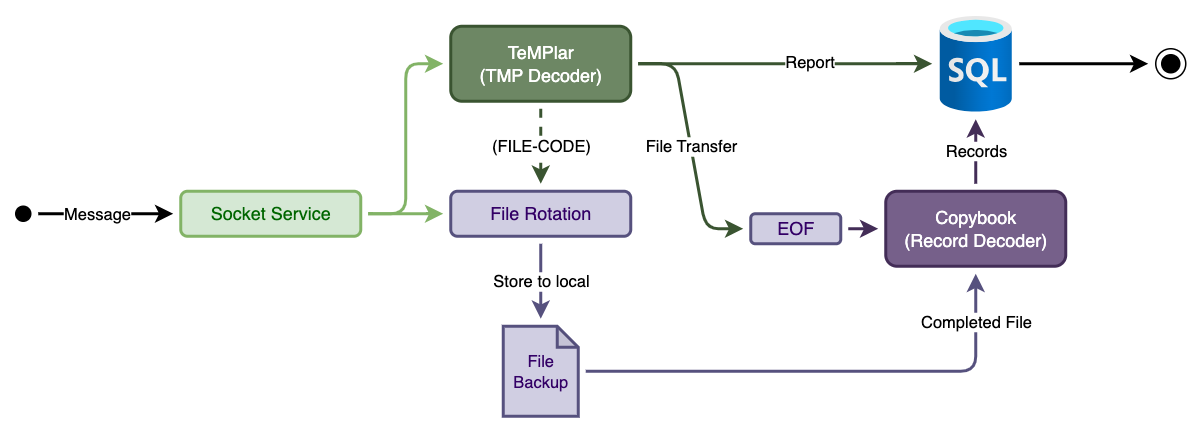

The diagram above was exported from draw.io. Its source (the exported page's mxGraphModel, read from the mxfile embedded in the PNG):
<mxGraphModel dx="1177" dy="733" grid="1" gridSize="10" guides="1" tooltips="1" connect="1" arrows="1" fold="1" page="1" pageScale="1" pageWidth="1169" pageHeight="827" math="0" shadow="0">
  <root>
    <mxCell id="0" />
    <mxCell id="1" parent="0" />
    <mxCell id="HHIq7VYvF1w2peA0rM9D-3" value="Message" style="rounded=0;orthogonalLoop=1;jettySize=auto;html=1;sourcePerimeterSpacing=5;targetPerimeterSpacing=5;jumpStyle=arc;strokeWidth=2;" edge="1" parent="1" source="HHIq7VYvF1w2peA0rM9D-33" target="HHIq7VYvF1w2peA0rM9D-2">
      <mxGeometry x="-0.125" relative="1" as="geometry">
        <mxPoint x="185" y="195" as="sourcePoint" />
        <mxPoint as="offset" />
      </mxGeometry>
    </mxCell>
    <mxCell id="HHIq7VYvF1w2peA0rM9D-9" style="shape=connector;rounded=1;orthogonalLoop=1;jettySize=auto;html=1;strokeColor=#82b366;align=center;verticalAlign=middle;fontFamily=Helvetica;fontSize=11;fontColor=default;labelBackgroundColor=default;endArrow=classic;sourcePerimeterSpacing=5;targetPerimeterSpacing=5;fillColor=#d5e8d4;edgeStyle=entityRelationEdgeStyle;curved=0;strokeWidth=2;" edge="1" parent="1" source="HHIq7VYvF1w2peA0rM9D-2" target="HHIq7VYvF1w2peA0rM9D-8">
      <mxGeometry relative="1" as="geometry" />
    </mxCell>
    <mxCell id="HHIq7VYvF1w2peA0rM9D-24" style="shape=connector;rounded=1;orthogonalLoop=1;jettySize=auto;html=1;strokeColor=#82b366;align=center;verticalAlign=middle;fontFamily=Helvetica;fontSize=11;fontColor=default;labelBackgroundColor=default;endArrow=classic;sourcePerimeterSpacing=5;targetPerimeterSpacing=5;edgeStyle=entityRelationEdgeStyle;fillColor=#d5e8d4;strokeWidth=2;" edge="1" parent="1" source="HHIq7VYvF1w2peA0rM9D-2" target="HHIq7VYvF1w2peA0rM9D-6">
      <mxGeometry relative="1" as="geometry" />
    </mxCell>
    <mxCell id="HHIq7VYvF1w2peA0rM9D-2" value="Socket Service" style="rounded=1;whiteSpace=wrap;html=1;fillColor=#d5e8d4;strokeColor=#82b366;strokeWidth=2;fontColor=#006600;" vertex="1" parent="1">
      <mxGeometry x="290" y="180" width="120" height="30" as="geometry" />
    </mxCell>
    <mxCell id="HHIq7VYvF1w2peA0rM9D-22" value="&lt;div&gt;Completed File&lt;/div&gt;" style="edgeStyle=elbowEdgeStyle;shape=connector;rounded=1;orthogonalLoop=1;jettySize=auto;html=1;strokeColor=#56517e;align=center;verticalAlign=middle;fontFamily=Helvetica;fontSize=11;fontColor=default;labelBackgroundColor=default;endArrow=classic;sourcePerimeterSpacing=5;targetPerimeterSpacing=5;elbow=vertical;fillColor=#d0cee2;strokeWidth=2;" edge="1" parent="1" source="HHIq7VYvF1w2peA0rM9D-27" target="HHIq7VYvF1w2peA0rM9D-16">
      <mxGeometry x="0.8028" relative="1" as="geometry">
        <mxPoint x="579.9999999999998" y="325" as="sourcePoint" />
        <mxPoint x="860.0000000000002" y="280" as="targetPoint" />
        <Array as="points">
          <mxPoint x="820" y="300" />
        </Array>
        <mxPoint as="offset" />
      </mxGeometry>
    </mxCell>
    <mxCell id="HHIq7VYvF1w2peA0rM9D-7" value="Store to local" style="shape=connector;rounded=0;orthogonalLoop=1;jettySize=auto;html=1;strokeColor=#56517e;align=center;verticalAlign=middle;fontFamily=Helvetica;fontSize=11;fontColor=default;labelBackgroundColor=default;endArrow=classic;sourcePerimeterSpacing=5;targetPerimeterSpacing=5;fillColor=#d0cee2;strokeWidth=2;" edge="1" parent="1" source="HHIq7VYvF1w2peA0rM9D-6" target="HHIq7VYvF1w2peA0rM9D-27">
      <mxGeometry relative="1" as="geometry">
        <mxPoint x="530" y="265" as="targetPoint" />
      </mxGeometry>
    </mxCell>
    <mxCell id="HHIq7VYvF1w2peA0rM9D-6" value="File Rotation" style="rounded=1;whiteSpace=wrap;html=1;fillColor=#d0cee2;strokeColor=#56517e;strokeWidth=2;fontColor=#330066;" vertex="1" parent="1">
      <mxGeometry x="470" y="180" width="120" height="30" as="geometry" />
    </mxCell>
    <mxCell id="HHIq7VYvF1w2peA0rM9D-15" value="File Transfer" style="shape=connector;rounded=1;orthogonalLoop=1;jettySize=auto;html=1;strokeColor=#3A5431;align=center;verticalAlign=middle;fontFamily=Helvetica;fontSize=11;fontColor=default;labelBackgroundColor=default;endArrow=classic;sourcePerimeterSpacing=5;targetPerimeterSpacing=5;edgeStyle=entityRelationEdgeStyle;curved=0;fillColor=#6d8764;strokeWidth=2;" edge="1" parent="1" source="HHIq7VYvF1w2peA0rM9D-8" target="HHIq7VYvF1w2peA0rM9D-17">
      <mxGeometry relative="1" as="geometry">
        <mxPoint x="695" y="205" as="targetPoint" />
      </mxGeometry>
    </mxCell>
    <mxCell id="HHIq7VYvF1w2peA0rM9D-21" style="edgeStyle=entityRelationEdgeStyle;shape=connector;curved=0;rounded=1;orthogonalLoop=1;jettySize=auto;html=1;strokeColor=#3A5431;align=center;verticalAlign=middle;fontFamily=Helvetica;fontSize=11;fontColor=default;labelBackgroundColor=default;endArrow=classic;sourcePerimeterSpacing=5;targetPerimeterSpacing=5;fillColor=#6d8764;strokeWidth=2;" edge="1" parent="1" source="HHIq7VYvF1w2peA0rM9D-8" target="HHIq7VYvF1w2peA0rM9D-29">
      <mxGeometry relative="1" as="geometry">
        <mxPoint x="805.0000000000002" y="95" as="targetPoint" />
      </mxGeometry>
    </mxCell>
    <mxCell id="HHIq7VYvF1w2peA0rM9D-25" value="Report" style="edgeLabel;html=1;align=center;verticalAlign=middle;resizable=0;points=[];fontFamily=Helvetica;fontSize=11;fontColor=default;labelBackgroundColor=default;" vertex="1" connectable="0" parent="HHIq7VYvF1w2peA0rM9D-21">
      <mxGeometry x="0.1556" y="1" relative="1" as="geometry">
        <mxPoint as="offset" />
      </mxGeometry>
    </mxCell>
    <mxCell id="HHIq7VYvF1w2peA0rM9D-30" value="(FILE-CODE)" style="edgeStyle=none;shape=connector;rounded=1;orthogonalLoop=1;jettySize=auto;html=1;strokeColor=#3A5431;align=center;verticalAlign=middle;fontFamily=Helvetica;fontSize=11;fontColor=default;labelBackgroundColor=default;endArrow=classic;sourcePerimeterSpacing=5;targetPerimeterSpacing=5;dashed=1;fillColor=#6d8764;strokeWidth=2;" edge="1" parent="1" source="HHIq7VYvF1w2peA0rM9D-8" target="HHIq7VYvF1w2peA0rM9D-6">
      <mxGeometry relative="1" as="geometry">
        <mxPoint as="offset" />
      </mxGeometry>
    </mxCell>
    <mxCell id="HHIq7VYvF1w2peA0rM9D-8" value="TeMPlar&lt;div&gt;(TMP Decoder)&lt;/div&gt;" style="rounded=1;whiteSpace=wrap;html=1;fillColor=#6d8764;strokeColor=#3A5431;strokeWidth=2;fontColor=#ffffff;" vertex="1" parent="1">
      <mxGeometry x="470" y="70" width="120" height="50" as="geometry" />
    </mxCell>
    <mxCell id="HHIq7VYvF1w2peA0rM9D-28" value="Records" style="edgeStyle=none;shape=connector;rounded=1;orthogonalLoop=1;jettySize=auto;html=1;strokeColor=#432D57;align=center;verticalAlign=middle;fontFamily=Helvetica;fontSize=11;fontColor=default;labelBackgroundColor=default;endArrow=classic;sourcePerimeterSpacing=5;targetPerimeterSpacing=5;fillColor=#76608a;strokeWidth=2;" edge="1" parent="1" source="HHIq7VYvF1w2peA0rM9D-16" target="HHIq7VYvF1w2peA0rM9D-29">
      <mxGeometry relative="1" as="geometry">
        <mxPoint x="870.0000000000002" y="130" as="targetPoint" />
      </mxGeometry>
    </mxCell>
    <mxCell id="HHIq7VYvF1w2peA0rM9D-16" value="Copybook&lt;br&gt;(Record Decoder)" style="rounded=1;whiteSpace=wrap;html=1;fillColor=#76608a;strokeColor=#432D57;strokeWidth=2;fontColor=#ffffff;" vertex="1" parent="1">
      <mxGeometry x="760" y="180" width="120" height="50" as="geometry" />
    </mxCell>
    <mxCell id="HHIq7VYvF1w2peA0rM9D-18" style="edgeStyle=orthogonalEdgeStyle;shape=connector;rounded=0;orthogonalLoop=1;jettySize=auto;html=1;strokeColor=#432D57;align=center;verticalAlign=middle;fontFamily=Helvetica;fontSize=11;fontColor=default;labelBackgroundColor=default;endArrow=classic;sourcePerimeterSpacing=5;targetPerimeterSpacing=5;fillColor=#76608a;strokeWidth=2;" edge="1" parent="1" source="HHIq7VYvF1w2peA0rM9D-17" target="HHIq7VYvF1w2peA0rM9D-16">
      <mxGeometry relative="1" as="geometry" />
    </mxCell>
    <mxCell id="HHIq7VYvF1w2peA0rM9D-17" value="EOF" style="rounded=1;whiteSpace=wrap;html=1;fillColor=#d0cee2;strokeColor=#56517e;strokeWidth=2;fontColor=#330066;" vertex="1" parent="1">
      <mxGeometry x="670" y="195" width="60" height="20" as="geometry" />
    </mxCell>
    <mxCell id="HHIq7VYvF1w2peA0rM9D-27" value="File&lt;div&gt;Backup&lt;/div&gt;" style="shape=note;whiteSpace=wrap;html=1;backgroundOutline=1;darkOpacity=0.05;fontFamily=Helvetica;fontSize=11;labelBackgroundColor=none;size=14;strokeWidth=2;fillColor=#d0cee2;strokeColor=#56517e;fontColor=#330066;" vertex="1" parent="1">
      <mxGeometry x="505" y="270" width="50" height="60" as="geometry" />
    </mxCell>
    <mxCell id="HHIq7VYvF1w2peA0rM9D-29" value="" style="image;aspect=fixed;html=1;points=[];align=center;fontSize=12;image=img/lib/azure2/databases/SQL_Database.svg;fontFamily=Helvetica;fontColor=default;labelBackgroundColor=default;" vertex="1" parent="1">
      <mxGeometry x="796" y="63" width="48" height="64" as="geometry" />
    </mxCell>
    <mxCell id="HHIq7VYvF1w2peA0rM9D-33" value="" style="strokeWidth=1;html=1;shape=mxgraph.flowchart.start_2;whiteSpace=wrap;fontFamily=Helvetica;fontSize=11;fontColor=default;labelBackgroundColor=default;fillStyle=auto;fillColor=#000000;strokeColor=default;" vertex="1" parent="1">
      <mxGeometry x="180" y="190" width="10" height="10" as="geometry" />
    </mxCell>
    <mxCell id="HHIq7VYvF1w2peA0rM9D-34" value="" style="ellipse;html=1;shape=endState;fillColor=strokeColor;fontFamily=Helvetica;fontSize=11;fontColor=default;labelBackgroundColor=default;" vertex="1" parent="1">
      <mxGeometry x="940" y="85" width="20" height="20" as="geometry" />
    </mxCell>
    <mxCell id="HHIq7VYvF1w2peA0rM9D-35" style="edgeStyle=none;shape=connector;rounded=1;orthogonalLoop=1;jettySize=auto;html=1;strokeColor=default;align=center;verticalAlign=middle;fontFamily=Helvetica;fontSize=11;fontColor=default;labelBackgroundColor=default;endArrow=classic;sourcePerimeterSpacing=5;targetPerimeterSpacing=5;strokeWidth=2;" edge="1" parent="1" source="HHIq7VYvF1w2peA0rM9D-29" target="HHIq7VYvF1w2peA0rM9D-34">
      <mxGeometry relative="1" as="geometry">
        <mxPoint x="930" y="90" as="targetPoint" />
      </mxGeometry>
    </mxCell>
  </root>
</mxGraphModel>